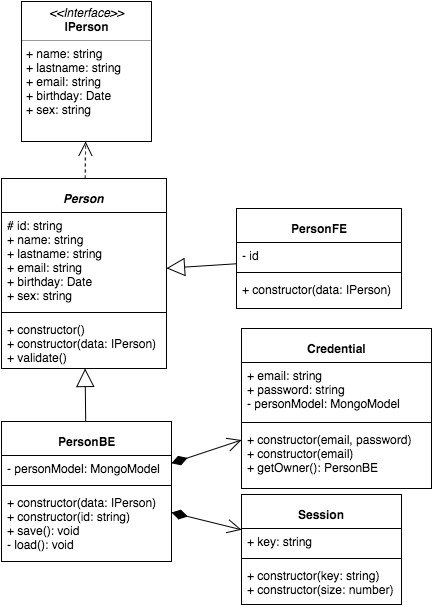

The diagram above was exported from draw.io. Its source (the exported page's mxGraphModel, read from the mxfile embedded in the PNG):
<mxGraphModel dx="794" dy="645" grid="1" gridSize="10" guides="1" tooltips="1" connect="1" arrows="1" fold="1" page="1" pageScale="1" pageWidth="826" pageHeight="1169" background="#ffffff" math="0" shadow="0">
  <root>
    <mxCell id="0" />
    <mxCell id="1" parent="0" />
    <mxCell id="2" value="&lt;font style=&quot;font-size: 12px&quot; color=&quot;#000000&quot;&gt;&lt;i&gt;Person&lt;/i&gt;&lt;/font&gt;" style="swimlane;html=1;fontStyle=1;align=center;verticalAlign=top;childLayout=stackLayout;horizontal=1;startSize=34;horizontalStack=0;resizeParent=1;resizeLast=0;collapsible=1;marginBottom=0;swimlaneFillColor=#ffffff;fontSize=18;fontColor=#4D4D4D;" parent="1" vertex="1">
      <mxGeometry x="95" y="237" width="165" height="190" as="geometry" />
    </mxCell>
    <mxCell id="3" value="&lt;div&gt;# id: string&lt;/div&gt;+ name: string&lt;div&gt;+ lastname: string&lt;/div&gt;&lt;div&gt;+ email: string&lt;/div&gt;&lt;div&gt;+ birthday: Date&lt;/div&gt;&lt;div&gt;+ sex: string&lt;/div&gt;" style="text;html=1;strokeColor=none;fillColor=none;align=left;verticalAlign=top;spacingLeft=4;spacingRight=4;whiteSpace=wrap;overflow=hidden;rotatable=0;points=[[0,0.5],[1,0.5]];portConstraint=eastwest;" parent="2" vertex="1">
      <mxGeometry y="34" width="165" height="96" as="geometry" />
    </mxCell>
    <mxCell id="4" value="" style="line;html=1;strokeWidth=1;fillColor=none;align=left;verticalAlign=middle;spacingTop=-1;spacingLeft=3;spacingRight=3;rotatable=0;labelPosition=right;points=[];portConstraint=eastwest;" parent="2" vertex="1">
      <mxGeometry y="130" width="165" height="8" as="geometry" />
    </mxCell>
    <mxCell id="5" value="&lt;div&gt;+ constructor()&lt;/div&gt;+ constructor(data: IPerson)&lt;div&gt;+ validate()&lt;/div&gt;" style="text;html=1;strokeColor=none;fillColor=none;align=left;verticalAlign=top;spacingLeft=4;spacingRight=4;whiteSpace=wrap;overflow=hidden;rotatable=0;points=[[0,0.5],[1,0.5]];portConstraint=eastwest;" parent="2" vertex="1">
      <mxGeometry y="138" width="165" height="52" as="geometry" />
    </mxCell>
    <mxCell id="6" value="&lt;font color=&quot;#000000&quot; style=&quot;font-size: 12px&quot;&gt;Credential&lt;/font&gt;" style="swimlane;html=1;fontStyle=1;align=center;verticalAlign=top;childLayout=stackLayout;horizontal=1;startSize=34;horizontalStack=0;resizeParent=1;resizeLast=0;collapsible=1;marginBottom=0;swimlaneFillColor=#ffffff;fontSize=18;fontColor=#4D4D4D;" parent="1" vertex="1">
      <mxGeometry x="335" y="387" width="190" height="160" as="geometry" />
    </mxCell>
    <mxCell id="7" value="+ email: string&lt;div&gt;+ password: string&lt;/div&gt;&lt;div&gt;- personModel: MongoModel&lt;/div&gt;" style="text;html=1;strokeColor=none;fillColor=none;align=left;verticalAlign=top;spacingLeft=4;spacingRight=4;whiteSpace=wrap;overflow=hidden;rotatable=0;points=[[0,0.5],[1,0.5]];portConstraint=eastwest;" parent="6" vertex="1">
      <mxGeometry y="34" width="190" height="56" as="geometry" />
    </mxCell>
    <mxCell id="8" value="" style="line;html=1;strokeWidth=1;fillColor=none;align=left;verticalAlign=middle;spacingTop=-1;spacingLeft=3;spacingRight=3;rotatable=0;labelPosition=right;points=[];portConstraint=eastwest;" parent="6" vertex="1">
      <mxGeometry y="90" width="190" height="8" as="geometry" />
    </mxCell>
    <mxCell id="9" value="+ constructor(email, password)&lt;div&gt;+ constructor(email)&lt;br&gt;&lt;div&gt;+ getOwner(): PersonBE&lt;/div&gt;&lt;/div&gt;" style="text;html=1;strokeColor=none;fillColor=none;align=left;verticalAlign=top;spacingLeft=4;spacingRight=4;whiteSpace=wrap;overflow=hidden;rotatable=0;points=[[0,0.5],[1,0.5]];portConstraint=eastwest;" parent="6" vertex="1">
      <mxGeometry y="98" width="190" height="62" as="geometry" />
    </mxCell>
    <mxCell id="10" value="&lt;span style=&quot;line-height: 19.2px&quot;&gt;&lt;font color=&quot;#000000&quot; style=&quot;font-size: 12px&quot;&gt;Session&lt;/font&gt;&lt;/span&gt;" style="swimlane;html=1;fontStyle=1;align=center;verticalAlign=top;childLayout=stackLayout;horizontal=1;startSize=34;horizontalStack=0;resizeParent=1;resizeLast=0;collapsible=1;marginBottom=0;swimlaneFillColor=#ffffff;fontSize=18;fontColor=#4D4D4D;" parent="1" vertex="1">
      <mxGeometry x="335" y="553" width="160" height="110" as="geometry" />
    </mxCell>
    <mxCell id="11" value="+ key: string" style="text;html=1;strokeColor=none;fillColor=none;align=left;verticalAlign=top;spacingLeft=4;spacingRight=4;whiteSpace=wrap;overflow=hidden;rotatable=0;points=[[0,0.5],[1,0.5]];portConstraint=eastwest;" parent="10" vertex="1">
      <mxGeometry y="34" width="160" height="26" as="geometry" />
    </mxCell>
    <mxCell id="12" value="" style="line;html=1;strokeWidth=1;fillColor=none;align=left;verticalAlign=middle;spacingTop=-1;spacingLeft=3;spacingRight=3;rotatable=0;labelPosition=right;points=[];portConstraint=eastwest;" parent="10" vertex="1">
      <mxGeometry y="60" width="160" height="8" as="geometry" />
    </mxCell>
    <mxCell id="13" value="+ constructor(key: string)&lt;div&gt;&lt;span&gt;+ constructor(size: number)&lt;/span&gt;&lt;br&gt;&lt;/div&gt;" style="text;html=1;strokeColor=none;fillColor=none;align=left;verticalAlign=top;spacingLeft=4;spacingRight=4;whiteSpace=wrap;overflow=hidden;rotatable=0;points=[[0,0.5],[1,0.5]];portConstraint=eastwest;" parent="10" vertex="1">
      <mxGeometry y="68" width="160" height="42" as="geometry" />
    </mxCell>
    <mxCell id="15" value="&lt;font style=&quot;font-size: 12px&quot; color=&quot;#000000&quot;&gt;PersonBE&lt;/font&gt;" style="swimlane;html=1;fontStyle=1;align=center;verticalAlign=top;childLayout=stackLayout;horizontal=1;startSize=34;horizontalStack=0;resizeParent=1;resizeLast=0;collapsible=1;marginBottom=0;swimlaneFillColor=#ffffff;fontSize=18;fontColor=#4D4D4D;" parent="1" vertex="1">
      <mxGeometry x="95" y="480" width="170" height="140" as="geometry" />
    </mxCell>
    <mxCell id="16" value="&lt;div&gt;- personModel: MongoModel&lt;/div&gt;" style="text;html=1;strokeColor=none;fillColor=none;align=left;verticalAlign=top;spacingLeft=4;spacingRight=4;whiteSpace=wrap;overflow=hidden;rotatable=0;points=[[0,0.5],[1,0.5]];portConstraint=eastwest;" parent="15" vertex="1">
      <mxGeometry y="34" width="170" height="26" as="geometry" />
    </mxCell>
    <mxCell id="17" value="" style="line;html=1;strokeWidth=1;fillColor=none;align=left;verticalAlign=middle;spacingTop=-1;spacingLeft=3;spacingRight=3;rotatable=0;labelPosition=right;points=[];portConstraint=eastwest;" parent="15" vertex="1">
      <mxGeometry y="60" width="170" height="8" as="geometry" />
    </mxCell>
    <mxCell id="18" value="&lt;div&gt;&lt;span&gt;+ constructor(data: IPerson)&lt;/span&gt;&lt;/div&gt;&lt;div&gt;+ constructor(id: string)&lt;/div&gt;&lt;div&gt;+ save(): void&lt;/div&gt;&lt;div&gt;- load(): void&lt;/div&gt;" style="text;html=1;strokeColor=none;fillColor=none;align=left;verticalAlign=top;spacingLeft=4;spacingRight=4;whiteSpace=wrap;overflow=hidden;rotatable=0;points=[[0,0.5],[1,0.5]];portConstraint=eastwest;" parent="15" vertex="1">
      <mxGeometry y="68" width="170" height="72" as="geometry" />
    </mxCell>
    <mxCell id="19" value="" style="endArrow=block;endSize=16;endFill=0;html=1;fontSize=18;fontColor=#4D4D4D;" parent="1" source="15" target="2" edge="1">
      <mxGeometry width="160" relative="1" as="geometry">
        <mxPoint x="285" y="390" as="sourcePoint" />
        <mxPoint x="445" y="390" as="targetPoint" />
      </mxGeometry>
    </mxCell>
    <mxCell id="20" value="" style="endArrow=open;html=1;endSize=12;startArrow=diamondThin;startSize=14;startFill=1;align=left;verticalAlign=bottom;fontSize=18;fontColor=#4D4D4D;" parent="1" source="15" target="6" edge="1">
      <mxGeometry x="-1" y="3" relative="1" as="geometry">
        <mxPoint x="105" y="610" as="sourcePoint" />
        <mxPoint x="265" y="610" as="targetPoint" />
      </mxGeometry>
    </mxCell>
    <mxCell id="21" value="" style="endArrow=open;html=1;endSize=12;startArrow=diamondThin;startSize=14;startFill=1;align=left;verticalAlign=bottom;fontSize=18;fontColor=#4D4D4D;" parent="1" source="15" target="10" edge="1">
      <mxGeometry x="205" y="617" as="geometry">
        <mxPoint x="205" y="685" as="sourcePoint" />
        <mxPoint x="315" y="617" as="targetPoint" />
      </mxGeometry>
    </mxCell>
    <mxCell id="22" value="&lt;font style=&quot;font-size: 12px&quot; color=&quot;#000000&quot;&gt;PersonFE&lt;/font&gt;" style="swimlane;html=1;fontStyle=1;align=center;verticalAlign=top;childLayout=stackLayout;horizontal=1;startSize=34;horizontalStack=0;resizeParent=1;resizeLast=0;collapsible=1;marginBottom=0;swimlaneFillColor=#ffffff;fontSize=18;fontColor=#4D4D4D;" parent="1" vertex="1">
      <mxGeometry x="330" y="267" width="165" height="100" as="geometry" />
    </mxCell>
    <mxCell id="23" value="&lt;div&gt;- id&lt;/div&gt;" style="text;html=1;strokeColor=none;fillColor=none;align=left;verticalAlign=top;spacingLeft=4;spacingRight=4;whiteSpace=wrap;overflow=hidden;rotatable=0;points=[[0,0.5],[1,0.5]];portConstraint=eastwest;" parent="22" vertex="1">
      <mxGeometry y="34" width="165" height="26" as="geometry" />
    </mxCell>
    <mxCell id="24" value="" style="line;html=1;strokeWidth=1;fillColor=none;align=left;verticalAlign=middle;spacingTop=-1;spacingLeft=3;spacingRight=3;rotatable=0;labelPosition=right;points=[];portConstraint=eastwest;" parent="22" vertex="1">
      <mxGeometry y="60" width="165" height="8" as="geometry" />
    </mxCell>
    <mxCell id="25" value="&lt;span&gt;+ constructor(data: IPerson)&lt;/span&gt;" style="text;html=1;strokeColor=none;fillColor=none;align=left;verticalAlign=top;spacingLeft=4;spacingRight=4;whiteSpace=wrap;overflow=hidden;rotatable=0;points=[[0,0.5],[1,0.5]];portConstraint=eastwest;" parent="22" vertex="1">
      <mxGeometry y="68" width="165" height="32" as="geometry" />
    </mxCell>
    <mxCell id="26" value="" style="endArrow=block;endSize=16;endFill=0;html=1;fontSize=18;fontColor=#4D4D4D;" parent="1" source="22" target="2" edge="1">
      <mxGeometry x="305" y="265" width="160" as="geometry">
        <mxPoint x="305" y="362" as="sourcePoint" />
        <mxPoint x="305" y="265" as="targetPoint" />
      </mxGeometry>
    </mxCell>
    <mxCell id="31" value="&lt;p style=&quot;margin: 0px ; margin-top: 4px ; text-align: center&quot;&gt;&lt;i&gt;&amp;lt;&amp;lt;Interface&amp;gt;&amp;gt;&lt;/i&gt;&lt;br&gt;&lt;b&gt;IPerson&lt;/b&gt;&lt;/p&gt;&lt;hr size=&quot;1&quot;&gt;&lt;p style=&quot;margin: 0px ; margin-left: 4px&quot;&gt;+ name: string&lt;br&gt;+ lastname: string&lt;/p&gt;&lt;p style=&quot;margin: 0px ; margin-left: 4px&quot;&gt;+ email: string&lt;/p&gt;&lt;p style=&quot;margin: 0px ; margin-left: 4px&quot;&gt;+ birthday: Date&lt;/p&gt;&lt;p style=&quot;margin: 0px ; margin-left: 4px&quot;&gt;+ sex: string&lt;/p&gt;&lt;p style=&quot;margin: 0px ; margin-left: 4px&quot;&gt;&lt;br&gt;&lt;/p&gt;" style="verticalAlign=top;align=left;overflow=fill;fontSize=12;fontFamily=Helvetica;html=1;" parent="1" vertex="1">
      <mxGeometry x="115" y="60" width="130" height="140" as="geometry" />
    </mxCell>
    <mxCell id="32" value="" style="endArrow=open;endSize=12;dashed=1;html=1;fontSize=18;fontColor=#4D4D4D;" parent="1" source="2" target="31" edge="1">
      <mxGeometry width="160" relative="1" as="geometry">
        <mxPoint x="60" y="220" as="sourcePoint" />
        <mxPoint x="220" y="220" as="targetPoint" />
      </mxGeometry>
    </mxCell>
  </root>
</mxGraphModel>